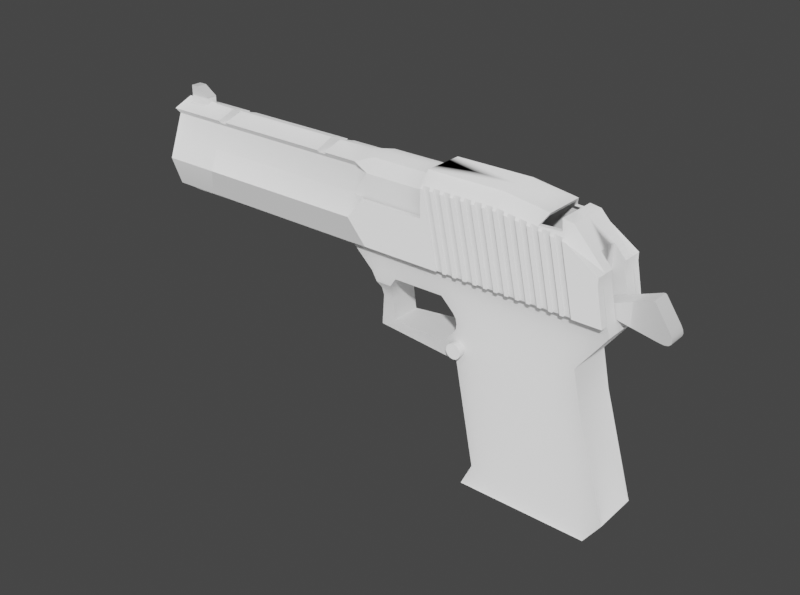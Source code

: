 # Source: DEagle.blend  (saved by Blender 4.2.66; exported with 4.5.12 LTS)
import bpy
from mathutils import Matrix  # noqa: F401  (used for matrix-valued properties, if any)

bpy.ops.wm.read_factory_settings(use_empty=True)
scene = bpy.context.scene
scene.name = 'Scene'

# ---- collections
col_deagle = bpy.data.collections.new('DEagle'); scene.collection.children.link(col_deagle)
col_reference_images = bpy.data.collections.new('Reference Images'); scene.collection.children.link(col_reference_images)
col_reference_images.hide_render = True
col_boolean_brushes = bpy.data.collections.new('Boolean Brushes'); scene.collection.children.link(col_boolean_brushes)
col_boolean_brushes.hide_render = True
col_boolean_brushes.hide_viewport = True
col_boolean_cutters = bpy.data.collections.new('boolean_cutters'); scene.collection.children.link(col_boolean_cutters)
col_boolean_cutters.hide_render = True

# ---- images (referenced by path relative to the original .blend; pixels are not part of the script)
import os
ASSET_DIR = os.environ.get("B2B_ASSET_DIR", "")  # directory of the original .blend (textures are referenced by path, not embedded)
HERE = os.path.dirname(os.path.abspath(__file__))  # packed textures are extracted next to this script under _unpacked/

def load_image(name, relpath, width, height, colorspace="sRGB"):
    """Load a texture the original file referenced (path relative to the .blend, or extracted next to this script)."""
    p = next((c for c in (os.path.join(HERE, relpath), os.path.join(ASSET_DIR, relpath)) if relpath and os.path.exists(c)), "")
    if p:
        img = bpy.data.images.load(p, check_existing=True)
        img.name = name
    else:  # same state as the original file: an image datablock whose file is absent (Cycles renders it pink)
        img = bpy.data.images.new(name, width, height)
        img.source = "FILE"
        img.filepath = "//" + (relpath or name)
    img.colorspace_settings.name = colorspace
    return img
img_desert_eagle_jpg = load_image('desert_eagle.jpg', 'desert_eagle.jpg', 1024, 1024, 'sRGB')

# ---- materials (node trees are filled in below, after node groups)
mat_desert_eagle = bpy.data.materials.new('desert_eagle')
mat_desert_eagle.surface_render_method = 'BLENDED'
mat_desert_eagle.blend_method = 'BLEND'
mat_desert_eagle.use_transparent_shadow = False

# ---- node groups
ng_auto_smooth = bpy.data.node_groups.new('Auto Smooth', 'GeometryNodeTree')
_s = ng_auto_smooth.interface.new_socket(name='Geometry', in_out='OUTPUT', socket_type='NodeSocketGeometry')
_s = ng_auto_smooth.interface.new_socket(name='Geometry', in_out='INPUT', socket_type='NodeSocketGeometry')
_s = ng_auto_smooth.interface.new_socket(name='Angle', in_out='INPUT', socket_type='NodeSocketFloat')
_s.subtype = 'ANGLE'
_s.min_value = 0.0
_s.max_value = 3.142
ng_auto_smooth.is_modifier = True
_N = ng_auto_smooth.nodes; _L = ng_auto_smooth.links
n0 = _N.new('NodeGroupOutput'); n0.name = 'Group Output'; n0.location = (480, -100)
n1 = _N.new('NodeGroupInput'); n1.name = 'Group Input'; n1.location = (-420, -300)
n2 = _N.new('NodeGroupInput'); n2.name = 'Group Input.001'; n2.location = (-60, -100)
n3 = _N.new('GeometryNodeSetShadeSmooth'); n3.name = 'Set Shade Smooth'; n3.location = (120, -100)
n3.domain = 'EDGE'
n4 = _N.new('GeometryNodeSetShadeSmooth'); n4.name = 'Set Shade Smooth.001'; n4.location = (300, -100)
n5 = _N.new('GeometryNodeInputMeshEdgeAngle'); n5.name = 'Edge Angle'; n5.location = (-420, -220)
n6 = _N.new('GeometryNodeInputEdgeSmooth'); n6.name = 'Is Edge Smooth'; n6.location = (-60, -160)
n7 = _N.new('GeometryNodeInputShadeSmooth'); n7.name = 'Is Face Smooth'; n7.location = (-240, -340)
n8 = _N.new('FunctionNodeBooleanMath'); n8.name = 'Boolean Math'; n8.location = (-60, -220)
n9 = _N.new('FunctionNodeCompare'); n9.name = 'Compare'; n9.location = (-240, -180)
n9.operation = 'LESS_EQUAL'
_L.new(n5.outputs[0], n9.inputs[0])
_L.new(n4.outputs[0], n0.inputs[0])
_L.new(n1.outputs[1], n9.inputs[1])
_L.new(n9.outputs[0], n8.inputs[0])
_L.new(n7.outputs[0], n8.inputs[1])
_L.new(n2.outputs[0], n3.inputs[0])
_L.new(n6.outputs[0], n3.inputs[1])
_L.new(n3.outputs[0], n4.inputs[0])
_L.new(n8.outputs[0], n3.inputs[2])
n0.is_active_output = True

# ---- material node trees
mat_desert_eagle.use_nodes = True; mat_desert_eagle.node_tree.nodes.clear()
_N = mat_desert_eagle.node_tree.nodes; _L = mat_desert_eagle.node_tree.links
n0 = _N.new('ShaderNodeBsdfPrincipled'); n0.name = 'Principled BSDF'; n0.location = (-40, 273)
n0.distribution = 'GGX'
n0.subsurface_method = 'BURLEY'
n0.inputs[3].default_value = 1.45
n0.inputs[4].default_value = 0.3409
n0.inputs[27].default_value = (0.0, 0.0, 0.0, 1.0)
n0.inputs[28].default_value = 1.0
n1 = _N.new('ShaderNodeOutputMaterial'); n1.name = 'Material Output'; n1.location = (260, 273)
n2 = _N.new('ShaderNodeTexImage'); n2.name = 'Image Texture'; n2.location = (-594, 215)
n2.image = img_desert_eagle_jpg
n2.extension = 'CLIP'
_L.new(n2.outputs[0], n0.inputs[0])
_L.new(n0.outputs[0], n1.inputs[0])
n1.is_active_output = True

# ---- world
world_world = bpy.data.worlds.new('World'); scene.world = world_world
world_world.use_nodes = True; world_world.node_tree.nodes.clear()
_N = world_world.node_tree.nodes; _L = world_world.node_tree.links
n0 = _N.new('ShaderNodeOutputWorld'); n0.name = 'World Output'; n0.location = (300, 300)
n1 = _N.new('ShaderNodeBackground'); n1.name = 'Background'; n1.location = (10, 300)
n1.inputs[0].default_value = (0.05088, 0.05088, 0.05088, 1.0)
_L.new(n1.outputs[0], n0.inputs[0])
n0.is_active_output = True
world_world.color = (0.05088, 0.05088, 0.05088)
world_world.use_sun_shadow = False
world_world.sun_shadow_jitter_overblur = 0.0

# ---- cameras
cam_camera = bpy.data.cameras.new('Camera')
cam_camera.lens = 21.45
cam_camera.show_background_images = True
cam_camera.lens_unit = 'FOV'

# ---- meshes
me_deagle = bpy.data.meshes.new('DEagle')
me_deagle.from_pydata([(-0.1476, -0.01251, 0.02431), (-0.1423, -0.01074, 0.06526), (0.01778, -0.01214, 0.02215), (0.01778, -0.007409, 0.06839), (-0.02607, -0.01214, 0.01371), (-0.02827, -0.007409, 0.06839), (0.02494, -0.01214, -0.01687), (-0.02242, 0.0, 0.0001156), (0.08028, -0.01214, 0.02215), (0.09077, -0.01214, -0.01687), (0.1018, -0.01214, 0.02215), (0.02952, -0.01214, -0.08363), (0.09788, -0.01214, -0.08363), (0.03557, -0.01214, -0.07108), (0.1066, -0.01214, -0.07108), (-0.1562, -0.01647, 0.0271), (-0.1632, -0.01074, 0.06526), (-0.1423, -0.01625, 0.03922), (0.01778, -0.01265, 0.05028), (-0.02827, -0.01265, 0.05028), (-0.1634, -0.01625, 0.03922), (-0.01164, 0.0, 0.01335), (0.01556, 0.0, 0.01365), (0.01621, 0.0, -0.00969), (-0.01511, 0.0, -0.01082), (-0.03728, -0.01074, 0.06526), (-0.03728, -0.01214, 0.02706), (-0.03728, -0.01214, 0.03918), (0.0868, -0.01214, 0.002259), (-0.1423, -5.503e-09, 0.0689), (0.01778, 0.0, 0.06954), (-0.02827, 0.0, 0.06954), (-0.02607, -4.127e-09, 0.01371), (0.02494, 0.0, -0.01687), (-0.0235, 0.0, -0.01577), (0.1018, -5.503e-09, 0.02215), (0.09077, -5.503e-09, -0.01687), (0.02952, -5.503e-09, -0.08363), (0.09788, -5.503e-09, -0.08363), (0.03557, -4.127e-09, -0.07108), (0.1066, -5.503e-09, -0.07108), (-0.1562, 0.0, 0.02474), (-0.1632, 0.0, 0.06962), (-0.1634, 0.0, 0.03922), (-0.1317, -0.01214, 0.03915), (-0.03728, -4.127e-09, 0.0689), (0.0868, -4.127e-09, 0.002259), (-0.0235, -0.007765, -0.01577), (-0.01164, -0.01214, 0.01335), (0.01556, -0.01214, 0.01365), (0.01621, -0.01214, -0.00969), (-0.01511, -0.007765, -0.01082), (-0.01659, 0.0, 0.0001156), (-0.02242, -0.007784, 0.0001156), (-0.01659, -0.007784, 0.0001156), (-0.01641, 0.0, 0.00454), (-0.02284, -0.008885, 0.00454), (-0.01641, -0.008885, 0.00454), (-0.02284, 0.0, 0.00454), (-0.01478, 0.0, 0.008737), (-0.02327, -0.01214, 0.008737), (-0.01478, -0.01214, 0.008737), (-0.02327, 0.0, 0.008737), (-0.1423, -0.007648, 0.06187), (-0.1633, -0.007648, 0.06187), (0.01778, -0.01257, 0.06208), (-0.02827, -0.01257, 0.06208), (-0.03728, -0.007648, 0.06187), (-0.1633, 0.0, 0.06187), (-0.1317, -0.01214, 0.02703), (-0.1445, 0.0, 0.06951), (-0.1476, -0.01647, 0.0271), (-0.1478, 0.0, 0.02474), (0.01778, -0.01214, 0.02716), (-0.02678, -0.01214, 0.02716), (0.08028, -0.01214, 0.02716), (0.1001, -0.01214, 0.02716), (-0.1423, -0.01647, 0.0271), (0.1001, 0.0, 0.02716), (-0.1478, 0.0, 0.02243), (-0.03728, -0.01214, 0.02431), (-0.1423, 0.0, 0.02243), (-0.03728, 0.0, 0.02474), (-0.1423, -0.01251, 0.02431), (-0.03728, -0.01208, 0.05021), (-0.1317, -0.01625, 0.03922), (-0.1317, -0.01647, 0.0271), (-0.1317, -0.01208, 0.05021), (-0.1317, -0.01214, 0.02431), (0.08028, 0.0, 0.02716), (0.01778, 0.0, 0.02716), (0.01778, 0.0, 0.05028), (0.01778, 0.0, 0.06208), (0.08028, -0.01214, 0.04331), (0.0969, -0.01214, 0.04331), (0.08028, 0.0, 0.04331), (0.0969, -0.005387, 0.04331), (0.1001, -0.005387, 0.02716), (0.0828, 0.0, 0.02669), (0.0828, 0.0, 0.04331), (0.0828, -0.005387, 0.04331), (0.0828, -0.005387, 0.02669), (0.01778, -0.01214, 0.03918), (0.01778, 0.0, 0.03918), (-0.02755, -0.01214, 0.03918), (0.02226, 0.0, -0.003655), (0.02219, -3.469e-18, 0.007205), (0.02393, -2.643e-19, -0.001153), (0.02451, -1.016e-18, 0.001789), (0.02389, -2.148e-18, 0.004724), (0.02219, -0.01214, 0.007205), (0.02226, -0.01214, -0.003655), (0.02659, -0.01214, -0.005842), (0.03547, -0.01214, 0.001869), (0.02433, -0.01214, 0.00876), (0.02389, -0.01214, 0.004724), (0.02451, -0.01214, 0.001789), (0.02393, -0.01214, -0.001153)], [], [(67, 25, 1, 63), (45, 29, 1, 25), (30, 31, 5, 3), (65, 3, 5, 66), (47, 51, 54, 53), (23, 24, 51, 50), (2, 49, 110, 114), (73, 2, 8, 75), (14, 13, 11, 12), (46, 28, 9, 36), (75, 8, 10, 76), (40, 14, 12, 38), (36, 9, 14, 40), (9, 6, 13, 14), (71, 72, 79, 0), (63, 1, 16, 64), (77, 17, 71), (26, 27, 44, 69), (73, 102, 104, 74), (112, 111, 50, 6), (74, 104, 27, 26), (32, 4, 80, 82), (31, 45, 25, 5), (66, 5, 25, 67), (8, 28, 10), (35, 10, 28, 46), (105, 23, 50, 111), (15, 20, 43, 41), (64, 16, 42, 68), (6, 33, 39, 13), (13, 39, 37, 11), (11, 37, 38, 12), (53, 7, 34, 47), (113, 112, 6, 9, 28), (60, 61, 48, 4), (4, 48, 49, 2), (2, 114, 113, 28, 8), (86, 88, 69), (59, 21, 48, 61), (21, 22, 49, 48), (34, 33, 6, 47), (24, 52, 54, 51), (56, 58, 7, 53), (60, 62, 58, 56), (52, 55, 57, 54), (53, 54, 57, 56), (4, 32, 62, 60), (55, 59, 61, 57), (56, 57, 61, 60), (20, 64, 68, 43), (19, 84, 27), (17, 63, 64, 20), (18, 65, 66, 19), (44, 87, 85), (1, 70, 42, 16), (1, 29, 70), (72, 71, 15, 41), (4, 74, 26), (81, 83, 0, 79), (2, 73, 74, 4), (35, 78, 97, 10), (85, 86, 69, 44), (26, 69, 88, 80), (77, 71, 0, 83), (81, 88, 83), (26, 80, 4), (86, 85, 17, 77), (85, 87, 63, 17), (84, 19, 66, 67), (84, 87, 44, 27), (88, 86, 77, 83), (75, 93, 95, 89), (73, 75, 89, 90), (18, 102, 103, 91), (92, 65, 18, 91), (65, 92, 3), (3, 92, 30), (75, 76, 94, 93), (76, 97, 96, 94), (93, 100, 99, 95), (97, 78, 98, 101), (100, 101, 98, 99), (96, 97, 101, 100), (96, 100, 93, 94), (27, 104, 19), (104, 102, 18, 19), (103, 102, 73, 90), (63, 87, 84, 67), (71, 17, 20, 15), (88, 81, 82, 80), (10, 97, 76), (110, 115, 113, 114), (105, 111, 117, 107), (107, 117, 116, 108), (108, 116, 115, 109), (109, 115, 110, 106), (22, 106, 110, 49), (50, 51, 47, 6), (113, 117, 111, 112), (113, 116, 117), (113, 115, 116)])
me_deagle.polygons.foreach_set('use_smooth', [True] * 101)
_uv = me_deagle.uv_layers.new(name='UVMap')
_uv.uv.foreach_set('vector', [0.5865, 0.836, 0.625, 0.836, 0.625, 1.0, 0.5865, 1.0, 0.711, 0.625, 0.875, 0.625, 0.875, 0.75, 0.711, 0.75, 0.625, 0.625, 0.6969, 0.625, 0.6969, 0.75, 0.625, 0.75, 0.5865, 0.75, 0.625, 0.75, 0.625, 0.8219, 0.5865, 0.8219, 0.375, 0.8219, 0.375, 0.7999, 0.375, 0.7985, 0.375, 0.8219, 0.0, 0.0, 0.0, 0.0, 0.0, 0.0, 0.0, 0.0, 0.375, 0.75, 0.375, 0.7586, 0.375, 0.7601, 0.375, 0.7574, 0.4152, 0.75, 0.375, 0.75, 0.375, 0.75, 0.4152, 0.75, 0.375, 0.75, 0.375, 0.75, 0.375, 0.75, 0.375, 0.75, 0.375, 0.625, 0.375, 0.75, 0.375, 0.75, 0.375, 0.625, 0.4152, 0.75, 0.375, 0.75, 0.375, 0.75, 0.4152, 0.75, 0.375, 0.625, 0.375, 0.75, 0.375, 0.75, 0.375, 0.625, 0.375, 0.625, 0.375, 0.75, 0.375, 0.75, 0.375, 0.625, 0.375, 0.75, 0.375, 0.75, 0.375, 0.75, 0.375, 0.75, 0.125, 0.75, 0.125, 0.625, 0.125, 0.625, 0.125, 0.75, 0.5865, 1.0, 0.625, 1.0, 0.625, 1.0, 0.5865, 1.0, 0.375, 1.0, 0.5, 1.0, 0.375, 1.0, 0.375, 0.836, 0.5, 0.836, 0.5, 0.9834, 0.375, 0.9834, 0.4152, 0.75, 0.4593, 0.75, 0.4593, 0.8219, 0.4152, 0.8219, 0.375, 0.7659, 0.375, 0.7624, 0.375, 0.7638, 0.375, 0.7726, 0.4152, 0.8219, 0.4593, 0.8219, 0.5, 0.836, 0.375, 0.836, 0.0, 0.0, 0.0, 0.0, 0.0, 0.0, 0.0, 0.0, 0.6969, 0.625, 0.711, 0.625, 0.711, 0.75, 0.6969, 0.75, 0.5865, 0.8219, 0.625, 0.8219, 0.625, 0.836, 0.5865, 0.836, 0.375, 0.75, 0.375, 0.75, 0.375, 0.75, 0.375, 0.625, 0.375, 0.75, 0.375, 0.75, 0.375, 0.625, 0.0, 0.0, 0.0, 0.0, 0.0, 0.0, 0.0, 0.0, 0.375, 0.0, 0.5, 0.0, 0.5, 0.125, 0.375, 0.125, 0.5865, 0.0, 0.625, 0.0, 0.625, 0.125, 0.5865, 0.125, 0.375, 0.75, 0.375, 0.625, 0.375, 0.625, 0.375, 0.75, 0.375, 0.75, 0.375, 0.625, 0.375, 0.625, 0.375, 0.75, 0.375, 0.75, 0.375, 0.625, 0.375, 0.625, 0.375, 0.75, 0.3031, 0.7375, 0.3031, 0.625, 0.3031, 0.625, 0.3031, 0.75, 0.375, 0.7598, 0.375, 0.7566, 0.375, 0.75, 0.375, 0.75, 0.375, 0.75, 0.375, 0.8219, 0.375, 0.7975, 0.375, 0.7971, 0.375, 0.8219, 0.375, 0.8219, 0.375, 0.7971, 0.375, 0.7586, 0.375, 0.75, 0.375, 0.75, 0.375, 0.7574, 0.375, 0.7598, 0.375, 0.75, 0.375, 0.75, 0.375, 0.9834, 0.375, 0.9834, 0.375, 0.9834, 0.0, 0.0, 0.0, 0.0, 0.0, 0.0, 0.0, 0.0, 0.0, 0.0, 0.0, 0.0, 0.0, 0.0, 0.0, 0.0, 0.3031, 0.625, 0.375, 0.625, 0.375, 0.7726, 0.3031, 0.75, 0.0, 0.0, 0.0, 0.0, 0.0, 0.0, 0.0, 0.0, 0.3031, 0.7313, 0.3031, 0.625, 0.3031, 0.625, 0.3031, 0.7375, 0.3031, 0.7284, 0.3031, 0.625, 0.3031, 0.625, 0.3031, 0.7313, 0.0, 0.0, 0.0, 0.0, 0.0, 0.0, 0.0, 0.0, 0.375, 0.8219, 0.375, 0.7985, 0.375, 0.7978, 0.375, 0.8219, 0.3031, 0.725, 0.3031, 0.625, 0.3031, 0.625, 0.3031, 0.7284, 0.0, 0.0, 0.0, 0.0, 0.0, 0.0, 0.0, 0.0, 0.375, 0.8219, 0.375, 0.7978, 0.375, 0.7975, 0.375, 0.8219, 0.5, 0.0, 0.5865, 0.0, 0.5865, 0.125, 0.5, 0.125, 0.5, 0.8219, 0.542, 0.836, 0.5, 0.836, 0.5, 1.0, 0.5865, 1.0, 0.5865, 1.0, 0.5, 1.0, 0.5, 0.75, 0.5865, 0.75, 0.5865, 0.8219, 0.5, 0.8219, 0.5, 0.9834, 0.542, 0.9834, 0.5, 0.9834, 0.875, 0.75, 0.875, 0.625, 0.875, 0.625, 0.875, 0.75, 0.875, 0.75, 0.875, 0.625, 0.875, 0.625, 0.125, 0.625, 0.125, 0.75, 0.125, 0.75, 0.125, 0.625, 0.375, 0.8219, 0.4152, 0.8219, 0.375, 0.836, 0.125, 0.625, 0.125, 0.75, 0.125, 0.75, 0.125, 0.625, 0.375, 0.75, 0.4152, 0.75, 0.4152, 0.8219, 0.375, 0.8219, 0.375, 0.625, 0.4152, 0.625, 0.4152, 0.6782, 0.375, 0.75, 0.5, 0.9834, 0.375, 0.9834, 0.375, 0.9834, 0.5, 0.9834, 0.375, 0.836, 0.375, 0.9834, 0.1416, 0.75, 0.375, 0.836, 0.375, 1.0, 0.375, 1.0, 0.375, 1.0, 0.375, 1.0, 0.125, 0.625, 0.1416, 0.75, 0.125, 0.75, 0.375, 0.836, 0.375, 0.836, 0.375, 0.8219, 0.375, 0.9834, 0.5, 0.9834, 0.5, 1.0, 0.375, 1.0, 0.5, 0.9834, 0.542, 0.9834, 0.5865, 1.0, 0.5, 1.0, 0.542, 0.836, 0.5, 0.8219, 0.5865, 0.8219, 0.5865, 0.836, 0.0, 0.0, 0.0, 0.0, 0.0, 0.0, 0.0, 0.0, 0.375, 0.9834, 0.375, 0.9834, 0.375, 1.0, 0.375, 1.0, 0.4152, 0.75, 0.4152, 0.75, 0.0, 0.0, 0.0, 0.0, 0.4152, 0.75, 0.4152, 0.75, 0.0, 0.0, 0.0, 0.0, 0.5, 0.75, 0.4593, 0.75, 0.0, 0.0, 0.0, 0.0, 0.0, 0.0, 0.5865, 0.75, 0.5, 0.75, 0.0, 0.0, 0.5865, 0.75, 0.0, 0.0, 0.625, 0.75, 0.625, 0.75, 0.0, 0.0, 0.625, 0.625, 0.4152, 0.75, 0.4152, 0.75, 0.4152, 0.75, 0.4152, 0.75, 0.4152, 0.75, 0.4152, 0.6782, 0.4152, 0.6782, 0.4152, 0.75, 0.4152, 0.75, 0.4152, 0.6782, 0.4152, 0.625, 0.0, 0.0, 0.4152, 0.6782, 0.4152, 0.625, 0.4152, 0.625, 0.4152, 0.6782, 0.4152, 0.6782, 0.4152, 0.6782, 0.4152, 0.625, 0.4152, 0.625, 0.4152, 0.6782, 0.4152, 0.6782, 0.4152, 0.6782, 0.4152, 0.6782, 0.4152, 0.6782, 0.4152, 0.6782, 0.4152, 0.75, 0.4152, 0.75, 0.5, 0.836, 0.4593, 0.8219, 0.5, 0.8219, 0.4593, 0.8219, 0.4593, 0.75, 0.5, 0.75, 0.5, 0.8219, 0.0, 0.0, 0.4593, 0.75, 0.4152, 0.75, 0.0, 0.0, 0.5865, 1.0, 0.542, 0.9834, 0.542, 0.836, 0.5865, 0.836, 0.375, 1.0, 0.5, 1.0, 0.5, 1.0, 0.375, 1.0, 0.1416, 0.75, 0.125, 0.625, 0.289, 0.625, 0.289, 0.75, 0.375, 0.75, 0.4152, 0.6782, 0.4152, 0.75, 0.0, 0.0, 0.0, 0.0, 0.0, 0.0, 0.0, 0.0, 0.0, 0.0, 0.0, 0.0, 0.0, 0.0, 0.0, 0.0, 0.0, 0.0, 0.0, 0.0, 0.0, 0.0, 0.0, 0.0, 0.0, 0.0, 0.0, 0.0, 0.0, 0.0, 0.0, 0.0, 0.0, 0.0, 0.0, 0.0, 0.0, 0.0, 0.0, 0.0, 0.0, 0.0, 0.0, 0.0, 0.0, 0.0, 0.0, 0.0, 0.375, 0.7638, 0.375, 0.7999, 0.3031, 0.75, 0.375, 0.7726, 0.0, 0.0, 0.0, 0.0, 0.0, 0.0, 0.0, 0.0, 0.0, 0.0, 0.0, 0.0, 0.0, 0.0, 0.0, 0.0, 0.0, 0.0, 0.0, 0.0])
me_deagle.use_remesh_fix_poles = True
me_deagle.use_remesh_preserve_attributes = False
me_deagle.update()
me_deagle_slide = bpy.data.meshes.new('Deagle.Slide')
me_deagle_slide.from_pydata([(0.04647, 0.0, 0.07164), (0.09691, -0.01244, 0.04323), (0.005863, -0.01625, 0.05028), (-0.02827, -0.01625, 0.05028), (0.08028, -0.01625, 0.04553), (0.09646, -0.01625, 0.04553), (-0.03728, -0.01647, 0.02714), (-0.03728, -0.01625, 0.03922), (0.005863, 0.0, 0.07164), (0.08028, 0.0, 0.06652), (0.005863, -0.01625, 0.06443), (0.08028, -0.01625, 0.06004), (0.09646, -0.01625, 0.04935), (0.005863, -0.01625, 0.02714), (-0.02678, -0.01625, 0.02714), (0.08028, -0.01625, 0.02714), (0.1001, -0.01625, 0.02714), (0.04647, -0.01625, 0.0478), (-0.03728, -0.01208, 0.05021), (-0.1317, -0.01625, 0.03922), (-0.1317, -0.01647, 0.02714), (-0.1317, -0.01208, 0.05021), (0.005863, -0.0106, 0.07164), (0.08028, -0.0106, 0.06652), (0.1001, -0.01244, 0.02714), (0.04647, -0.01625, 0.06417), (0.04647, -0.01625, 0.02714), (0.04647, -0.0106, 0.07164), (0.09691, -0.005401, 0.04323), (0.09646, -0.005401, 0.04935), (0.09646, -0.005401, 0.04553), (0.0905, 0.0, 0.05567), (0.09646, -0.01083, 0.04935), (0.0905, -0.005401, 0.05567), (0.09054, 0.0, 0.04331), (0.09054, -0.005401, 0.04331)], [], [(24, 1, 28, 30, 5, 16), (11, 4, 5, 12), (10, 25, 27, 22), (25, 17, 4, 11), (13, 2, 3, 14), (6, 7, 19, 20), (14, 3, 7, 6), (3, 18, 7), (0, 27, 23, 9), (7, 18, 21, 19), (4, 15, 16, 5), (17, 26, 15, 4), (25, 11, 23, 27), (2, 13, 26, 17), (8, 22, 27, 0), (10, 2, 17, 25), (30, 29, 32, 12, 5), (9, 23, 32, 29, 33, 31), (31, 33, 35, 34), (30, 28, 35), (11, 12, 32, 23), (33, 29, 30, 35)])
me_deagle_slide.polygons.foreach_set('use_smooth', [True] * 22)
_k = set([(7, 19), (23, 32)])
me_deagle_slide.attributes.new('sharp_edge', 'BOOLEAN', 'EDGE').data.foreach_set('value', [ (min(e.vertices), max(e.vertices)) in _k for e in me_deagle_slide.edges])
_uv = me_deagle_slide.uv_layers.new(name='UVMap')
_uv.uv.foreach_set('vector', [0.4152, 0.7207, 0.4894, 0.7207, 0.4894, 0.6665, 0.5, 0.6665, 0.5, 0.75, 0.4152, 0.75, 0.5865, 0.75, 0.5, 0.75, 0.5, 0.75, 0.5865, 0.75, 0.5865, 0.75, 0.5865, 0.75, 0.625, 0.7065, 0.625, 0.7065, 0.5865, 0.75, 0.5, 0.75, 0.5, 0.75, 0.5865, 0.75, 0.4152, 0.75, 0.5, 0.75, 0.5, 0.8219, 0.4152, 0.8219, 0.375, 0.836, 0.5, 0.836, 0.5, 0.9834, 0.375, 0.9834, 0.4152, 0.8219, 0.5, 0.8219, 0.5, 0.836, 0.375, 0.836, 0.5, 0.8219, 0.542, 0.836, 0.5, 0.836, 0.625, 0.625, 0.625, 0.7065, 0.625, 0.7065, 0.625, 0.625, 0.5, 0.836, 0.542, 0.836, 0.542, 0.9834, 0.5, 0.9834, 0.5, 0.75, 0.4152, 0.75, 0.4152, 0.75, 0.5, 0.75, 0.5, 0.75, 0.4152, 0.75, 0.4152, 0.75, 0.5, 0.75, 0.5865, 0.75, 0.5865, 0.75, 0.625, 0.7065, 0.625, 0.7065, 0.5, 0.75, 0.4152, 0.75, 0.4152, 0.75, 0.5, 0.75, 0.625, 0.625, 0.625, 0.7065, 0.625, 0.7065, 0.625, 0.625, 0.5865, 0.75, 0.5, 0.75, 0.5, 0.75, 0.5865, 0.75, 0.5, 0.6665, 0.5865, 0.6665, 0.5865, 0.7083, 0.5865, 0.75, 0.5, 0.75, 0.625, 0.625, 0.625, 0.7065, 0.5865, 0.7083, 0.625, 0.6665, 0.625, 0.6665, 0.625, 0.625, 0.625, 0.625, 0.625, 0.6665, 0.625, 0.6665, 0.625, 0.625, 0.5, 0.6665, 0.4894, 0.6665, 0.0, 0.0, 0.5865, 0.75, 0.5865, 0.75, 0.5865, 0.7083, 0.625, 0.7065, 0.625, 0.6665, 0.5865, 0.6665, 0.5, 0.6665, 0.625, 0.6665])
me_deagle_slide.use_remesh_fix_poles = True
me_deagle_slide.use_remesh_preserve_attributes = False
me_deagle_slide.update()
me_deagle_hammer = bpy.data.meshes.new('DEagle.Hammer')
me_deagle_hammer.from_pydata([(0.008313, -0.004715, -0.000327), (-0.006243, -0.004715, 0.002769), (0.008313, 0.004715, -0.000327), (-0.006243, 0.004715, 0.002769), (0.02674, -0.004715, -0.003837), (0.03065, -0.004715, 0.002131), (0.02894, -0.004715, -0.004027), (0.03062, -0.004715, -0.003678), (0.03169, -0.004715, -0.002814), (0.03206, -0.004715, -0.001493), (0.0317, -0.004715, 0.0001935), (0.03065, 0.004715, 0.002131), (0.02674, 0.004715, -0.003837), (0.0317, 0.004715, 0.0001935), (0.03206, 0.004715, -0.001493), (0.03169, 0.004715, -0.002814), (0.03062, 0.004715, -0.003678), (0.02894, 0.004715, -0.004027), (0.02311, -0.004715, 0.01318), (0.02172, -0.004715, 0.01361), (0.02248, -0.004715, 0.01362), (0.02172, 0.004715, 0.01361), (0.02311, 0.004715, 0.01318), (0.02248, 0.004715, 0.01362)], [], [(0, 1, 3, 2), (11, 22, 18, 5), (2, 3, 21, 23, 22, 11, 13, 14, 15, 16, 17, 12), (4, 6, 7, 8, 9, 10, 5, 18, 20, 19, 1, 0), (4, 12, 17, 6), (6, 17, 16, 7), (7, 16, 15, 8), (8, 15, 14, 9), (9, 14, 13, 10), (10, 13, 11, 5), (2, 12, 4, 0), (21, 19, 20, 23), (23, 20, 18, 22), (21, 3, 1, 19)])
me_deagle_hammer.polygons.foreach_set('use_smooth', [True] * 14)
_uv = me_deagle_hammer.uv_layers.new(name='UVMap')
_uv.uv.foreach_set('vector', [0.375, 0.0, 0.625, 0.0, 0.625, 0.25, 0.375, 0.25, 0.4738, 0.5, 0.6152, 0.5, 0.6152, 0.75, 0.4738, 0.75, 0.375, 0.25, 0.625, 0.25, 0.625, 0.4925, 0.6214, 0.4974, 0.6152, 0.5, 0.4738, 0.5, 0.4486, 0.4974, 0.4256, 0.4895, 0.4056, 0.4765, 0.3895, 0.4591, 0.3788, 0.4386, 0.375, 0.4169, 0.375, 0.8331, 0.3788, 0.8114, 0.3895, 0.7909, 0.4056, 0.7735, 0.4256, 0.7605, 0.4486, 0.7526, 0.4738, 0.75, 0.6152, 0.75, 0.6214, 0.7526, 0.625, 0.7575, 0.625, 1.0, 0.375, 1.0, 0.2919, 0.75, 0.2919, 0.5, 0.3114, 0.5, 0.3114, 0.75, 0.3114, 0.75, 0.3114, 0.5, 0.3255, 0.5, 0.3255, 0.75, 0.3255, 0.75, 0.3255, 0.5, 0.375, 0.5, 0.375, 0.75, 0.375, 0.75, 0.375, 0.5, 0.4338, 0.5, 0.4338, 0.75, 0.4338, 0.75, 0.4338, 0.5, 0.4506, 0.5, 0.4506, 0.75, 0.4506, 0.75, 0.4506, 0.5, 0.4738, 0.5, 0.4738, 0.75, 0.125, 0.5, 0.2919, 0.5, 0.2919, 0.75, 0.125, 0.75, 0.6325, 0.5, 0.6325, 0.75, 0.625, 0.75, 0.625, 0.5, 0.625, 0.5, 0.625, 0.75, 0.6152, 0.75, 0.6152, 0.5, 0.6325, 0.5, 0.875, 0.5, 0.875, 0.75, 0.6325, 0.75])
me_deagle_hammer.use_remesh_fix_poles = True
me_deagle_hammer.use_remesh_preserve_attributes = False
me_deagle_hammer.update()
me_cylinder = bpy.data.meshes.new('Cylinder')
me_cylinder.from_pydata([(0.0, 0.0, -0.002), (0.0, 0.0, 0.002), (0.0, 0.004, -0.002), (0.0, 0.004, 0.002), (0.001035, 0.003864, -0.002), (0.001035, 0.003864, 0.002), (0.002, 0.003464, -0.002), (0.002, 0.003464, 0.002), (0.002828, 0.002828, -0.002), (0.002828, 0.002828, 0.002), (0.003464, 0.002, -0.002), (0.003464, 0.002, 0.002), (0.003864, 0.001035, -0.002), (0.003864, 0.001035, 0.002), (0.004, -1.748e-10, -0.002), (0.004, -1.748e-10, 0.002), (0.003864, -0.001035, -0.002), (0.003864, -0.001035, 0.002), (0.003464, -0.002, -0.002), (0.003464, -0.002, 0.002), (0.002828, -0.002828, -0.002), (0.002828, -0.002828, 0.002), (0.002, -0.003464, -0.002), (0.002, -0.003464, 0.002), (0.001035, -0.003864, -0.002), (0.001035, -0.003864, 0.002), (-3.497e-10, -0.004, -0.002), (-3.497e-10, -0.004, 0.002), (-0.001035, -0.003864, -0.002), (-0.001035, -0.003864, 0.002), (-0.002, -0.003464, -0.002), (-0.002, -0.003464, 0.002), (-0.002828, -0.002828, -0.002), (-0.002828, -0.002828, 0.002), (-0.003464, -0.002, -0.002), (-0.003464, -0.002, 0.002), (-0.003864, -0.001035, -0.002), (-0.003864, -0.001035, 0.002), (-0.004, 4.77e-11, -0.002), (-0.004, 4.77e-11, 0.002), (-0.003864, 0.001035, -0.002), (-0.003864, 0.001035, 0.002), (-0.003464, 0.002, -0.002), (-0.003464, 0.002, 0.002), (-0.002828, 0.002828, -0.002), (-0.002828, 0.002828, 0.002), (-0.002, 0.003464, -0.002), (-0.002, 0.003464, 0.002), (-0.001035, 0.003864, -0.002), (-0.001035, 0.003864, 0.002)], [], [(0, 2, 4), (1, 5, 3), (2, 3, 5, 4), (0, 4, 6), (1, 7, 5), (4, 5, 7, 6), (0, 6, 8), (1, 9, 7), (6, 7, 9, 8), (0, 8, 10), (1, 11, 9), (8, 9, 11, 10), (0, 10, 12), (1, 13, 11), (10, 11, 13, 12), (0, 12, 14), (1, 15, 13), (12, 13, 15, 14), (0, 14, 16), (1, 17, 15), (14, 15, 17, 16), (0, 16, 18), (1, 19, 17), (16, 17, 19, 18), (0, 18, 20), (1, 21, 19), (18, 19, 21, 20), (0, 20, 22), (1, 23, 21), (20, 21, 23, 22), (0, 22, 24), (1, 25, 23), (22, 23, 25, 24), (0, 24, 26), (1, 27, 25), (24, 25, 27, 26), (0, 26, 28), (1, 29, 27), (26, 27, 29, 28), (0, 28, 30), (1, 31, 29), (28, 29, 31, 30), (0, 30, 32), (1, 33, 31), (30, 31, 33, 32), (0, 32, 34), (1, 35, 33), (32, 33, 35, 34), (0, 34, 36), (1, 37, 35), (34, 35, 37, 36), (0, 36, 38), (1, 39, 37), (36, 37, 39, 38), (0, 38, 40), (1, 41, 39), (38, 39, 41, 40), (0, 40, 42), (1, 43, 41), (40, 41, 43, 42), (0, 42, 44), (1, 45, 43), (42, 43, 45, 44), (0, 44, 46), (1, 47, 45), (44, 45, 47, 46), (0, 46, 48), (1, 49, 47), (46, 47, 49, 48), (0, 48, 2), (1, 3, 49), (48, 49, 3, 2)])
me_cylinder.polygons.foreach_set('use_smooth', [True] * 72)
_uv = me_cylinder.uv_layers.new(name='UVMap')
_uv.uv.foreach_set('vector', [0.75, 0.25, 0.75, 0.49, 0.8121, 0.4818, 0.25, 0.25, 0.3121, 0.4818, 0.25, 0.49, 1.0, 0.5, 1.0, 1.0, 0.9583, 1.0, 0.9583, 0.5, 0.75, 0.25, 0.8121, 0.4818, 0.87, 0.4578, 0.25, 0.25, 0.37, 0.4578, 0.3121, 0.4818, 0.9583, 0.5, 0.9583, 1.0, 0.9167, 1.0, 0.9167, 0.5, 0.75, 0.25, 0.87, 0.4578, 0.9197, 0.4197, 0.25, 0.25, 0.4197, 0.4197, 0.37, 0.4578, 0.9167, 0.5, 0.9167, 1.0, 0.875, 1.0, 0.875, 0.5, 0.75, 0.25, 0.9197, 0.4197, 0.9578, 0.37, 0.25, 0.25, 0.4578, 0.37, 0.4197, 0.4197, 0.875, 0.5, 0.875, 1.0, 0.8333, 1.0, 0.8333, 0.5, 0.75, 0.25, 0.9578, 0.37, 0.9818, 0.3121, 0.25, 0.25, 0.4818, 0.3121, 0.4578, 0.37, 0.8333, 0.5, 0.8333, 1.0, 0.7917, 1.0, 0.7917, 0.5, 0.75, 0.25, 0.9818, 0.3121, 0.99, 0.25, 0.25, 0.25, 0.49, 0.25, 0.4818, 0.3121, 0.7917, 0.5, 0.7917, 1.0, 0.75, 1.0, 0.75, 0.5, 0.75, 0.25, 0.99, 0.25, 0.9818, 0.1879, 0.25, 0.25, 0.4818, 0.1879, 0.49, 0.25, 0.75, 0.5, 0.75, 1.0, 0.7083, 1.0, 0.7083, 0.5, 0.75, 0.25, 0.9818, 0.1879, 0.9578, 0.13, 0.25, 0.25, 0.4578, 0.13, 0.4818, 0.1879, 0.7083, 0.5, 0.7083, 1.0, 0.6667, 1.0, 0.6667, 0.5, 0.75, 0.25, 0.9578, 0.13, 0.9197, 0.08029, 0.25, 0.25, 0.4197, 0.08029, 0.4578, 0.13, 0.6667, 0.5, 0.6667, 1.0, 0.625, 1.0, 0.625, 0.5, 0.75, 0.25, 0.9197, 0.08029, 0.87, 0.04215, 0.25, 0.25, 0.37, 0.04215, 0.4197, 0.08029, 0.625, 0.5, 0.625, 1.0, 0.5833, 1.0, 0.5833, 0.5, 0.75, 0.25, 0.87, 0.04215, 0.8121, 0.01818, 0.25, 0.25, 0.3121, 0.01818, 0.37, 0.04215, 0.5833, 0.5, 0.5833, 1.0, 0.5417, 1.0, 0.5417, 0.5, 0.75, 0.25, 0.8121, 0.01818, 0.75, 0.01, 0.25, 0.25, 0.25, 0.01, 0.3121, 0.01818, 0.5417, 0.5, 0.5417, 1.0, 0.5, 1.0, 0.5, 0.5, 0.75, 0.25, 0.75, 0.01, 0.6879, 0.01818, 0.25, 0.25, 0.1879, 0.01818, 0.25, 0.01, 0.5, 0.5, 0.5, 1.0, 0.4583, 1.0, 0.4583, 0.5, 0.75, 0.25, 0.6879, 0.01818, 0.63, 0.04215, 0.25, 0.25, 0.13, 0.04215, 0.1879, 0.01818, 0.4583, 0.5, 0.4583, 1.0, 0.4167, 1.0, 0.4167, 0.5, 0.75, 0.25, 0.63, 0.04215, 0.5803, 0.08029, 0.25, 0.25, 0.08029, 0.08029, 0.13, 0.04215, 0.4167, 0.5, 0.4167, 1.0, 0.375, 1.0, 0.375, 0.5, 0.75, 0.25, 0.5803, 0.08029, 0.5422, 0.13, 0.25, 0.25, 0.04215, 0.13, 0.08029, 0.08029, 0.375, 0.5, 0.375, 1.0, 0.3333, 1.0, 0.3333, 0.5, 0.75, 0.25, 0.5422, 0.13, 0.5182, 0.1879, 0.25, 0.25, 0.01818, 0.1879, 0.04215, 0.13, 0.3333, 0.5, 0.3333, 1.0, 0.2917, 1.0, 0.2917, 0.5, 0.75, 0.25, 0.5182, 0.1879, 0.51, 0.25, 0.25, 0.25, 0.01, 0.25, 0.01818, 0.1879, 0.2917, 0.5, 0.2917, 1.0, 0.25, 1.0, 0.25, 0.5, 0.75, 0.25, 0.51, 0.25, 0.5182, 0.3121, 0.25, 0.25, 0.01818, 0.3121, 0.01, 0.25, 0.25, 0.5, 0.25, 1.0, 0.2083, 1.0, 0.2083, 0.5, 0.75, 0.25, 0.5182, 0.3121, 0.5422, 0.37, 0.25, 0.25, 0.04215, 0.37, 0.01818, 0.3121, 0.2083, 0.5, 0.2083, 1.0, 0.1667, 1.0, 0.1667, 0.5, 0.75, 0.25, 0.5422, 0.37, 0.5803, 0.4197, 0.25, 0.25, 0.08029, 0.4197, 0.04215, 0.37, 0.1667, 0.5, 0.1667, 1.0, 0.125, 1.0, 0.125, 0.5, 0.75, 0.25, 0.5803, 0.4197, 0.63, 0.4578, 0.25, 0.25, 0.13, 0.4578, 0.08029, 0.4197, 0.125, 0.5, 0.125, 1.0, 0.08333, 1.0, 0.08333, 0.5, 0.75, 0.25, 0.63, 0.4578, 0.6879, 0.4818, 0.25, 0.25, 0.1879, 0.4818, 0.13, 0.4578, 0.08333, 0.5, 0.08333, 1.0, 0.04167, 1.0, 0.04167, 0.5, 0.75, 0.25, 0.6879, 0.4818, 0.75, 0.49, 0.25, 0.25, 0.25, 0.49, 0.1879, 0.4818, 0.04167, 0.5, 0.04167, 1.0, -1.863e-07, 1.0, -1.863e-07, 0.5])
me_cylinder.use_remesh_fix_poles = True
me_cylinder.use_remesh_preserve_attributes = False
me_cylinder.update()
me_cube_001 = bpy.data.meshes.new('Cube.001')
me_cube_001.from_pydata([(-0.1632, -0.01625, -0.08363), (-0.1632, -0.01625, 0.07164), (-0.1632, 0.01625, -0.08363), (-0.1632, 0.01625, 0.07164), (0.1066, -0.01625, -0.08363), (0.1066, -0.01625, 0.07164), (0.1066, 0.01625, -0.08363), (0.1066, 0.01625, 0.07164)], [], [(0, 1, 3, 2), (2, 3, 7, 6), (6, 7, 5, 4), (4, 5, 1, 0), (2, 6, 4, 0), (7, 3, 1, 5)])
_uv = me_cube_001.uv_layers.new(name='UVMap')
_uv.uv.foreach_set('vector', [0.375, 0.0, 0.625, 0.0, 0.625, 0.25, 0.375, 0.25, 0.375, 0.25, 0.625, 0.25, 0.625, 0.5, 0.375, 0.5, 0.375, 0.5, 0.625, 0.5, 0.625, 0.75, 0.375, 0.75, 0.375, 0.75, 0.625, 0.75, 0.625, 1.0, 0.375, 1.0, 0.125, 0.5, 0.375, 0.5, 0.375, 0.75, 0.125, 0.75, 0.625, 0.5, 0.875, 0.5, 0.875, 0.75, 0.625, 0.75])
me_cube_001.update()
me_cube_005 = bpy.data.meshes.new('Cube.005')
me_cube_005.from_pydata([(-0.005051, -0.002801, -0.002801), (-0.005051, -0.002801, 0.006505), (-0.005051, 0.002801, -0.002801), (-0.005051, 0.002801, 0.006505), (0.006533, -0.002801, -0.002801), (0.006533, -0.002801, 0.001813), (0.006533, 0.002801, -0.002801), (0.006533, 0.002801, 0.001813), (-0.0006916, 0.002801, -0.002801), (-0.0006916, 0.002801, 0.006505), (-0.0006916, -0.002801, -0.002801), (-0.0006916, -0.002801, 0.006505)], [], [(0, 1, 3, 2), (8, 9, 7, 6), (6, 7, 5, 4), (10, 11, 1, 0), (8, 6, 4, 10), (9, 3, 1, 11), (7, 9, 11, 5), (2, 8, 10, 0), (4, 5, 11, 10), (2, 3, 9, 8)])
_uv = me_cube_005.uv_layers.new(name='UVMap')
_uv.uv.foreach_set('vector', [0.375, 0.0, 0.625, 0.0, 0.625, 0.25, 0.375, 0.25, 0.375, 0.375, 0.625, 0.375, 0.625, 0.5, 0.375, 0.5, 0.375, 0.5, 0.625, 0.5, 0.625, 0.75, 0.375, 0.75, 0.375, 0.875, 0.625, 0.875, 0.625, 1.0, 0.375, 1.0, 0.25, 0.5, 0.375, 0.5, 0.375, 0.75, 0.25, 0.75, 0.75, 0.5, 0.875, 0.5, 0.875, 0.75, 0.75, 0.75, 0.625, 0.5, 0.75, 0.5, 0.75, 0.75, 0.625, 0.75, 0.125, 0.5, 0.25, 0.5, 0.25, 0.75, 0.125, 0.75, 0.375, 0.75, 0.625, 0.75, 0.625, 0.875, 0.375, 0.875, 0.375, 0.25, 0.625, 0.25, 0.625, 0.375, 0.375, 0.375])
me_cube_005.update()
me_cube_004 = bpy.data.meshes.new('Cube.004')
me_cube_004.from_pydata([(-0.005381, -0.01823, -0.002747), (-0.002244, -0.01823, 0.002747), (-0.005381, 0.01823, -0.002747), (-0.002244, 0.01823, 0.002747), (0.005381, -0.01823, -0.002747), (0.002244, -0.01823, 0.002747), (0.005381, 0.01823, -0.002747), (0.002244, 0.01823, 0.002747)], [], [(0, 1, 3, 2), (2, 3, 7, 6), (6, 7, 5, 4), (4, 5, 1, 0), (2, 6, 4, 0), (7, 3, 1, 5)])
_uv = me_cube_004.uv_layers.new(name='UVMap')
_uv.uv.foreach_set('vector', [0.375, 0.0, 0.625, 0.0, 0.625, 0.25, 0.375, 0.25, 0.375, 0.25, 0.625, 0.25, 0.625, 0.5, 0.375, 0.5, 0.375, 0.5, 0.625, 0.5, 0.625, 0.75, 0.375, 0.75, 0.375, 0.75, 0.625, 0.75, 0.625, 1.0, 0.375, 1.0, 0.125, 0.5, 0.375, 0.5, 0.375, 0.75, 0.125, 0.75, 0.625, 0.5, 0.875, 0.5, 0.875, 0.75, 0.625, 0.75])
me_cube_004.update()
me_cube_003 = bpy.data.meshes.new('Cube.003')
me_cube_003.from_pydata([(-0.004776, -0.01973, -0.01), (-0.004776, -0.01973, 0.01), (-0.004776, 0.01973, -0.01), (-0.004776, 0.01973, 0.01), (0.004838, -0.01973, -0.01), (0.004838, -0.01973, 0.01), (0.004838, 0.01973, -0.01), (0.004838, 0.01973, 0.01)], [], [(0, 1, 3, 2), (2, 3, 7, 6), (6, 7, 5, 4), (4, 5, 1, 0), (2, 6, 4, 0), (7, 3, 1, 5)])
_uv = me_cube_003.uv_layers.new(name='UVMap')
_uv.uv.foreach_set('vector', [0.375, 0.0, 0.625, 0.0, 0.625, 0.25, 0.375, 0.25, 0.375, 0.25, 0.625, 0.25, 0.625, 0.5, 0.375, 0.5, 0.375, 0.5, 0.625, 0.5, 0.625, 0.75, 0.375, 0.75, 0.375, 0.75, 0.625, 0.75, 0.625, 1.0, 0.375, 1.0, 0.125, 0.5, 0.375, 0.5, 0.375, 0.75, 0.125, 0.75, 0.625, 0.5, 0.875, 0.5, 0.875, 0.75, 0.625, 0.75])
me_cube_003.update()
me_desert_eagle_002 = bpy.data.meshes.new('desert_eagle.002')
me_desert_eagle_002.from_pydata([(-0.5312, -0.5, 0.0), (0.5312, -0.5, 0.0), (-0.5312, 0.5, 0.0), (0.5312, 0.5, 0.0)], [], [(0, 1, 3, 2)])
_uv = me_desert_eagle_002.uv_layers.new(name='UVMap')
_uv.uv.foreach_set('vector', [0.0, 0.0, 1.0, 0.0, 1.0, 1.0, 0.0, 1.0])
me_desert_eagle_002.materials.append(mat_desert_eagle)
me_desert_eagle_002.use_remesh_fix_poles = True
me_desert_eagle_002.use_remesh_preserve_attributes = False
me_desert_eagle_002.update()
me_desert_eagle_003 = bpy.data.meshes.new('desert_eagle.003')
me_desert_eagle_003.from_pydata([(-0.5312, -0.5, 0.0), (0.5312, -0.5, 0.0), (-0.5312, 0.5, 0.0), (0.5312, 0.5, 0.0)], [], [(0, 1, 3, 2)])
_uv = me_desert_eagle_003.uv_layers.new(name='UVMap')
_uv.uv.foreach_set('vector', [0.0, 0.0, 1.0, 0.0, 1.0, 1.0, 0.0, 1.0])
me_desert_eagle_003.materials.append(mat_desert_eagle)
me_desert_eagle_003.use_remesh_fix_poles = True
me_desert_eagle_003.use_remesh_preserve_attributes = False
me_desert_eagle_003.update()
me_desert_eagle = bpy.data.meshes.new('desert_eagle')
me_desert_eagle.from_pydata([(-0.5312, -0.5, 0.0), (0.5312, -0.5, 0.0), (-0.5312, 0.5, 0.0), (0.5312, 0.5, 0.0)], [], [(0, 1, 3, 2)])
_uv = me_desert_eagle.uv_layers.new(name='UVMap')
_uv.uv.foreach_set('vector', [0.0, 0.0, 1.0, 0.0, 1.0, 1.0, 0.0, 1.0])
me_desert_eagle.materials.append(mat_desert_eagle)
me_desert_eagle.use_remesh_fix_poles = True
me_desert_eagle.use_remesh_preserve_attributes = False
me_desert_eagle.update()
me_desert_eagle_001 = bpy.data.meshes.new('desert_eagle.001')
me_desert_eagle_001.from_pydata([(-0.5312, -0.5, 0.0), (0.5312, -0.5, 0.0), (-0.5312, 0.5, 0.0), (0.5312, 0.5, 0.0)], [], [(0, 1, 3, 2)])
_uv = me_desert_eagle_001.uv_layers.new(name='UVMap')
_uv.uv.foreach_set('vector', [0.0, 0.0, 1.0, 0.0, 1.0, 1.0, 0.0, 1.0])
me_desert_eagle_001.materials.append(mat_desert_eagle)
me_desert_eagle_001.use_remesh_fix_poles = True
me_desert_eagle_001.use_remesh_preserve_attributes = False
me_desert_eagle_001.update()
me_cube = bpy.data.meshes.new('Cube')
me_cube.from_pydata([(-0.0006186, -0.001808, -0.03245), (-0.002924, -0.001808, 0.03024), (-0.0006186, 0.001808, -0.03245), (-0.002924, 0.001808, 0.03024), (0.002924, -0.001808, -0.03024), (0.0006186, -0.001808, 0.03245), (0.002924, 0.001808, -0.03024), (0.0006186, 0.001808, 0.03245)], [], [(0, 1, 3, 2), (2, 3, 7, 6), (6, 7, 5, 4), (4, 5, 1, 0), (2, 6, 4, 0), (7, 3, 1, 5)])
_uv = me_cube.uv_layers.new(name='UVMap')
_uv.uv.foreach_set('vector', [0.375, 0.0, 0.625, 0.0, 0.625, 0.25, 0.375, 0.25, 0.375, 0.25, 0.625, 0.25, 0.625, 0.5, 0.375, 0.5, 0.375, 0.5, 0.625, 0.5, 0.625, 0.75, 0.375, 0.75, 0.375, 0.75, 0.625, 0.75, 0.625, 1.0, 0.375, 1.0, 0.125, 0.5, 0.375, 0.5, 0.375, 0.75, 0.125, 0.75, 0.625, 0.5, 0.875, 0.5, 0.875, 0.75, 0.625, 0.75])
me_cube.use_remesh_fix_poles = True
me_cube.use_remesh_preserve_attributes = False
me_cube.update()
me_cube_002 = bpy.data.meshes.new('Cube.002')
me_cube_002.from_pydata([(-0.002205, -0.01914, -0.004451), (-0.003372, -0.01914, 0.004451), (-0.002205, 0.01914, -0.004451), (-0.003372, 0.01914, 0.004451), (0.002205, -0.01914, -0.004451), (0.003372, -0.01914, 0.004451), (0.002205, 0.01914, -0.004451), (0.003372, 0.01914, 0.004451)], [], [(0, 1, 3, 2), (2, 3, 7, 6), (6, 7, 5, 4), (4, 5, 1, 0), (2, 6, 4, 0), (7, 3, 1, 5)])
_uv = me_cube_002.uv_layers.new(name='UVMap')
_uv.uv.foreach_set('vector', [0.375, 0.0, 0.625, 0.0, 0.625, 0.25, 0.375, 0.25, 0.375, 0.25, 0.625, 0.25, 0.625, 0.5, 0.375, 0.5, 0.375, 0.5, 0.625, 0.5, 0.625, 0.75, 0.375, 0.75, 0.375, 0.75, 0.625, 0.75, 0.625, 1.0, 0.375, 1.0, 0.125, 0.5, 0.375, 0.5, 0.375, 0.75, 0.125, 0.75, 0.625, 0.5, 0.875, 0.5, 0.875, 0.75, 0.625, 0.75])
me_cube_002.update()

# ---- objects
ob_camera_noimp = bpy.data.objects.new('Camera-noimp', cam_camera)
ob_deagle = bpy.data.objects.new('DEagle', me_deagle)
ob_deagle_slide = bpy.data.objects.new('DEagle.Slide', me_deagle_slide)
ob_deagle_hammer = bpy.data.objects.new('DEagle.Hammer', me_deagle_hammer)
ob_magrelease = bpy.data.objects.new('MagRelease', me_cylinder)
ob_deaglecollision_noimp = bpy.data.objects.new('DEagleCollision-noimp', me_cube_001)
ob_frontsight = bpy.data.objects.new('FrontSight', me_cube_005)
ob_backsightcut_noimp = bpy.data.objects.new('BackSightCut-noimp', me_cube_004)
ob_frontsightcut_noimp = bpy.data.objects.new('FrontSightCut-noimp', me_cube_003)
ob_desert_eagle_back_noimp = bpy.data.objects.new('desert_eagle.back-noimp', me_desert_eagle_002)
ob_desert_eagle_front_noimp = bpy.data.objects.new('desert_eagle.front-noimp', me_desert_eagle_003)
ob_desert_eagle_right_noimp = bpy.data.objects.new('desert_eagle.right-noimp', me_desert_eagle)
ob_desert_eagle_top_noimp = bpy.data.objects.new('desert_eagle.top-noimp', me_desert_eagle_001)
ob_slide_cuts_noimp = bpy.data.objects.new('Slide Cuts-noimp', me_cube)
ob_topnotchcuts_noimp = bpy.data.objects.new('TopNotchCuts-noimp', me_cube_002)

# ---- transforms, parenting, visibility, modifiers, constraints
ob_camera_noimp.location = (0.3881, -0.2077, 0.1769)
ob_camera_noimp.rotation_euler = (1.571, -3.576e-07, 1.571)
ob_camera_noimp.hide_viewport = True
ob_camera_noimp.hide_select = True
ob_camera_noimp.hide_render = True
ob_deagle.location = (0.0, 0.0, 0.0)
_m = ob_deagle.modifiers.new('Mirror', 'MIRROR')
_m.use_axis = (False, True, False)
_m.use_clip = True
_m = ob_deagle.modifiers.new('Triangulate', 'TRIANGULATE')
_m = ob_deagle.modifiers.new('Auto Smooth', 'NODES')
_m.node_group = ng_auto_smooth
_gi = [s.identifier for s in ng_auto_smooth.interface.items_tree if s.item_type == 'SOCKET' and s.in_out == 'INPUT']
_m[_gi[1]] = 0.5236  # Angle
_m = ob_deagle.modifiers.new('boolean_Cube', 'BOOLEAN')
_m.object = ob_topnotchcuts_noimp
_m.solver = 'FAST'
_m = ob_deagle.modifiers.new('boolean_Cube.001', 'BOOLEAN')
_m.object = ob_frontsightcut_noimp
_m.solver = 'FAST'
ob_deagle_slide.parent = ob_deagle
ob_deagle_slide.location = (0.0, 0.0, 0.0)
_m = ob_deagle_slide.modifiers.new('Solidify', 'SOLIDIFY')
_m.thickness = 0.002
_m = ob_deagle_slide.modifiers.new('Boolean', 'BOOLEAN')
_m.object = ob_slide_cuts_noimp
_m = ob_deagle_slide.modifiers.new('Mirror', 'MIRROR')
_m.use_axis = (False, True, False)
_m.use_clip = True
_m = ob_deagle_slide.modifiers.new('boolean_Cube', 'BOOLEAN')
_m.object = ob_backsightcut_noimp
_m = ob_deagle_slide.modifiers.new('Triangulate', 'TRIANGULATE')
_m = ob_deagle_slide.modifiers.new('Auto Smooth', 'NODES')
_m.node_group = ng_auto_smooth
_gi = [s.identifier for s in ng_auto_smooth.interface.items_tree if s.item_type == 'SOCKET' and s.in_out == 'INPUT']
_m[_gi[1]] = 0.5236  # Angle
_c = ob_deagle_slide.constraints.new('LIMIT_LOCATION'); _c.name = 'Limit Location'
_c.owner_space = 'LOCAL'
_c.use_min_x = True
_c.use_min_y = True
_c.use_min_z = True
_c.use_max_x = True
_c.use_max_y = True
_c.use_max_z = True
_c.max_x = 0.087
_c.use_transform_limit = True
ob_deagle_hammer.parent = ob_deagle
ob_deagle_hammer.location = (0.09335, -3.666e-09, 0.02728)
_m = ob_deagle_hammer.modifiers.new('Triangulate', 'TRIANGULATE')
_m = ob_deagle_hammer.modifiers.new('Auto Smooth', 'NODES')
_m.node_group = ng_auto_smooth
_gi = [s.identifier for s in ng_auto_smooth.interface.items_tree if s.item_type == 'SOCKET' and s.in_out == 'INPUT']
_m[_gi[1]] = 0.5236  # Angle
ob_magrelease.parent = ob_deagle
ob_magrelease.location = (0.0257, -0.01414, -0.01)
ob_magrelease.rotation_euler = (1.571, 0.0, 0.0)
_m = ob_magrelease.modifiers.new('Auto Smooth', 'NODES')
_m.node_group = ng_auto_smooth
_gi = [s.identifier for s in ng_auto_smooth.interface.items_tree if s.item_type == 'SOCKET' and s.in_out == 'INPUT']
_m[_gi[1]] = 0.5236  # Angle
ob_deaglecollision_noimp.parent = ob_deagle
ob_deaglecollision_noimp.location = (0.0, 0.0, 0.0)
ob_deaglecollision_noimp.hide_probe_volume = True
ob_deaglecollision_noimp.hide_probe_sphere = True
ob_deaglecollision_noimp.hide_probe_plane = True
ob_deaglecollision_noimp.visible_camera = False
ob_deaglecollision_noimp.visible_shadow = False
ob_deaglecollision_noimp.display_type = 'WIRE'
ob_deaglecollision_noimp.display.show_shadows = False
ob_frontsight.parent = ob_deagle
ob_frontsight.location = (-0.1528, 0.0, 0.07037)
ob_backsightcut_noimp.parent = ob_deagle_slide
ob_backsightcut_noimp.location = (0.0718, 0.0, 0.06595)
ob_backsightcut_noimp.hide_render = True
ob_backsightcut_noimp.visible_camera = False
ob_backsightcut_noimp.visible_diffuse = False
ob_backsightcut_noimp.visible_glossy = False
ob_backsightcut_noimp.visible_transmission = False
ob_backsightcut_noimp.visible_volume_scatter = False
ob_backsightcut_noimp.visible_shadow = False
ob_backsightcut_noimp.display_type = 'BOUNDS'
ob_frontsightcut_noimp.parent = ob_deagle
ob_frontsightcut_noimp.location = (-0.153, 0.0, 0.07755)
ob_frontsightcut_noimp.hide_render = True
ob_frontsightcut_noimp.visible_camera = False
ob_frontsightcut_noimp.visible_diffuse = False
ob_frontsightcut_noimp.visible_glossy = False
ob_frontsightcut_noimp.visible_transmission = False
ob_frontsightcut_noimp.visible_volume_scatter = False
ob_frontsightcut_noimp.visible_shadow = False
ob_frontsightcut_noimp.display_type = 'BOUNDS'
ob_desert_eagle_back_noimp.location = (0.8039, 0.2242, -0.0604)
ob_desert_eagle_back_noimp.rotation_euler = (1.571, 2.22e-16, -1.571)
ob_desert_eagle_back_noimp.scale = (0.5122, 0.5122, 0.5122)
ob_desert_eagle_back_noimp.hide_select = True
ob_desert_eagle_back_noimp.hide_render = True
ob_desert_eagle_front_noimp.location = (-0.8025, -0.19, -0.06093)
ob_desert_eagle_front_noimp.rotation_euler = (1.571, 2.22e-16, -1.571)
ob_desert_eagle_front_noimp.scale = (0.5139, 0.5139, 0.5139)
ob_desert_eagle_front_noimp.hide_select = True
ob_desert_eagle_front_noimp.hide_render = True
ob_desert_eagle_right_noimp.location = (-0.02911, -1.103, -0.06135)
ob_desert_eagle_right_noimp.rotation_euler = (1.571, 2.22e-16, 2.22e-16)
ob_desert_eagle_right_noimp.scale = (0.5165, 0.5165, 0.5165)
ob_desert_eagle_right_noimp.hide_select = True
ob_desert_eagle_right_noimp.hide_render = True
ob_desert_eagle_top_noimp.location = (-0.02631, -0.2043, 0.3959)
ob_desert_eagle_top_noimp.scale = (0.5279, 0.5279, 0.5279)
ob_desert_eagle_top_noimp.hide_select = True
ob_desert_eagle_top_noimp.hide_render = True
ob_slide_cuts_noimp.parent = ob_deagle_slide
ob_slide_cuts_noimp.location = (0.01472, -0.01704, 0.03803)
ob_slide_cuts_noimp.rotation_euler = (0.0, -0.1745, 0.0)
ob_slide_cuts_noimp.hide_render = True
ob_slide_cuts_noimp.display_type = 'BOUNDS'
_m = ob_slide_cuts_noimp.modifiers.new('Array', 'ARRAY')
_m.count = 13
_m.relative_offset_displace = (0.93, 0.0, 0.0)
ob_topnotchcuts_noimp.parent = ob_deagle
ob_topnotchcuts_noimp.location = (-0.05865, 0.0, 0.06824)
ob_topnotchcuts_noimp.hide_render = True
ob_topnotchcuts_noimp.visible_camera = False
ob_topnotchcuts_noimp.visible_diffuse = False
ob_topnotchcuts_noimp.visible_glossy = False
ob_topnotchcuts_noimp.visible_transmission = False
ob_topnotchcuts_noimp.visible_volume_scatter = False
ob_topnotchcuts_noimp.visible_shadow = False
ob_topnotchcuts_noimp.display_type = 'BOUNDS'
_m = ob_topnotchcuts_noimp.modifiers.new('Array', 'ARRAY')
_m.use_constant_offset = True
_m.constant_offset_displace = (-0.0685, 0.0, 0.0)
_m.use_relative_offset = False

# ---- collection membership
scene.collection.objects.link(ob_camera_noimp)
col_deagle.objects.link(ob_deagle)
col_deagle.objects.link(ob_deagle_slide)
col_deagle.objects.link(ob_deagle_hammer)
col_deagle.objects.link(ob_magrelease)
col_deagle.objects.link(ob_deaglecollision_noimp)
col_deagle.objects.link(ob_frontsight)
col_deagle.objects.link(ob_backsightcut_noimp)
col_deagle.objects.link(ob_frontsightcut_noimp)
col_reference_images.objects.link(ob_desert_eagle_back_noimp)
col_reference_images.objects.link(ob_desert_eagle_front_noimp)
col_reference_images.objects.link(ob_desert_eagle_right_noimp)
col_reference_images.objects.link(ob_desert_eagle_top_noimp)
col_boolean_brushes.objects.link(ob_slide_cuts_noimp)
col_boolean_brushes.objects.link(ob_topnotchcuts_noimp)
col_boolean_cutters.objects.link(ob_topnotchcuts_noimp)
col_boolean_cutters.objects.link(ob_frontsightcut_noimp)
col_boolean_cutters.objects.link(ob_backsightcut_noimp)

# ---- scene / render settings (as saved in the file)
scene.frame_start = 1; scene.frame_end = 6; scene.frame_set(1)
scene.render.engine = 'BLENDER_EEVEE_NEXT'
scene.render.resolution_x = 1646
scene.render.resolution_y = 1225
scene.cycles.use_denoising = False
scene.cycles.samples = 128
scene.cycles.sampling_pattern = 'TABULATED_SOBOL'
scene.cycles.use_adaptive_sampling = False
scene.cycles.use_light_tree = False
scene.view_settings.view_transform = 'Filmic'
bpy.context.view_layer.update()

# ---- added for rendering (the .blend has no active camera and no usable light): camera, sun
cam_auto = bpy.data.cameras.new('AutoCamera')
cam_auto.lens = 50.0
cam_auto.sensor_width = 36.0
cam_auto.clip_end = 1000.0
ob_auto_camera = bpy.data.objects.new('AutoCamera', cam_auto)
scene.collection.objects.link(ob_auto_camera)
ob_auto_camera.location = (0.288222, -0.368662, 0.242397)
ob_auto_camera.rotation_euler = (1.09748, -7.21219e-08, 0.694738)
scene.camera = ob_auto_camera
light_auto_sun = bpy.data.lights.new('AutoSun', 'SUN')
light_auto_sun.energy = 3.0
light_auto_sun.angle = 0.0523599
ob_auto_sun = bpy.data.objects.new('AutoSun', light_auto_sun)
scene.collection.objects.link(ob_auto_sun)
ob_auto_sun.rotation_euler = (0.872665, 0.174533, 0.523599)
bpy.context.view_layer.update()
